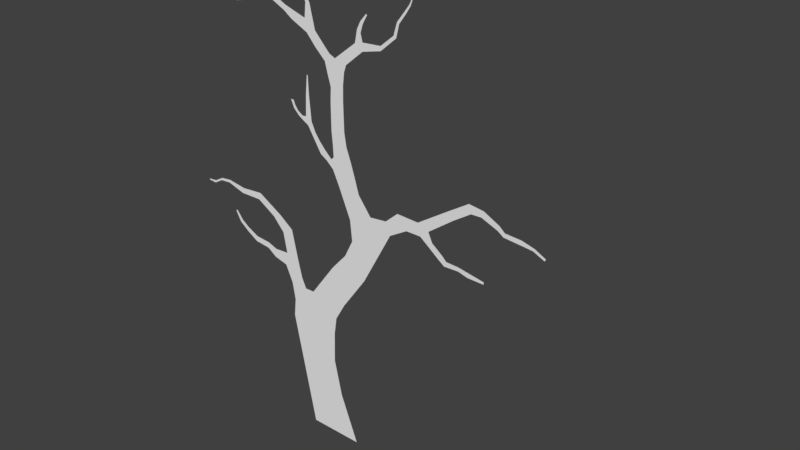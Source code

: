 # Source: tree_A.blend  (saved by Blender 2.79.0; exported with 4.5.12 LTS)
import bpy
from mathutils import Matrix  # noqa: F401  (used for matrix-valued properties, if any)

bpy.ops.wm.read_factory_settings(use_empty=True)
scene = bpy.context.scene
scene.name = 'Scene'

# ---- collections
col_collection_1 = bpy.data.collections.new('Collection 1'); scene.collection.children.link(col_collection_1)

# ---- materials (node trees are filled in below, after node groups)
mat_material_005 = bpy.data.materials.new('Material.005')
mat_material_005.alpha_threshold = 0.0
mat_material_005.use_transparent_shadow = False
mat_material_005.roughness = 0.5

# ---- material node trees

# ---- world
world_world = bpy.data.worlds.new('World'); scene.world = world_world
world_world.color = (0.05088, 0.05088, 0.05088)
world_world.use_sun_shadow = False
world_world.sun_shadow_jitter_overblur = 0.0
world_world.cycles.sampling_method = 'MANUAL'

# ---- meshes
me_plane_002 = bpy.data.meshes.new('Plane.002')
me_plane_002.from_pydata([(-0.6784, -9.537e-07, 0.0), (0.6784, -9.537e-07, 0.0), (0.2045, 9.052, 0.0), (0.8329, 9.01, 0.0), (0.1872, 2.592, 0.0), (1.515, 2.592, 0.0), (0.2363, 6.248, 0.0), (-0.3436, 6.248, 0.0), (-0.6391, 4.253, 0.0), (0.3391, 4.253, 0.0), (-0.1241, 5.582, 0.0), (-1.308, 5.582, 0.0), (0.7303, 8.738, 0.0), (0.2532, 8.879, 0.0), (0.1698, 7.558, 0.0), (0.5518, 7.499, 0.0), (-0.06369, 6.925, 0.0), (0.453, 6.906, 0.0), (-0.2292, 6.532, 0.0), (0.3932, 6.514, 0.0), (-1.062, 5.092, 0.0), (-0.2191, 5.092, 0.0), (-0.8504, 4.673, 0.0), (-0.0286, 4.673, 0.0), (-0.06652, 3.422, 0.0), (0.9269, 3.422, 0.0), (0.156, 3.007, 0.0), (1.508, 3.007, 0.0), (0.1454, 1.893, 0.0), (1.289, 1.893, 0.0), (-0.1318, 1.061, 0.0), (1.021, 1.061, 0.0), (1.469, 4.087, 0.0), (1.858, 3.809, 0.0), (1.625, 3.414, 0.0), (1.312, 3.65, 0.0), (1.172, 3.419, 0.0), (1.566, 3.21, 0.0), (2.097, 5.016, 0.0), (1.831, 4.123, 0.0), (1.697, 4.764, 0.0), (1.979, 4.609, 0.0), (2.311, 4.917, 0.0), (2.792, 5.367, 0.0), (2.834, 5.194, 0.0), (3.375, 5.323, 0.0), (3.408, 5.188, 0.0), (3.881, 5.391, 0.0), (3.899, 5.317, 0.0), (4.165, 5.36, 0.0), (4.18, 5.299, 0.0), (4.399, 5.231, 0.0), (4.414, 5.17, 0.0), (4.624, 5.216, 0.0), (4.632, 5.185, 0.0), (2.223, 3.891, 0.0), (2.205, 4.1, 0.0), (2.478, 4.043, 0.0), (2.466, 4.184, 0.0), (2.892, 4.083, 0.0), (2.88, 4.218, 0.0), (3.223, 4.259, 0.0), (3.213, 4.367, 0.0), (3.473, 4.421, 0.0), (3.406, 4.485, 0.0), (3.642, 4.658, 0.0), (3.606, 4.692, 0.0), (-0.7196, 5.83, 0.0), (-1.755, 5.838, 0.0), (-1.474, 6.149, 0.0), (-1.164, 5.877, 0.0), (-1.508, 5.697, 0.0), (-2.137, 5.838, 0.0), (-2.048, 6.128, 0.0), (-2.344, 6.012, 0.0), (-2.721, 6.562, 0.0), (-2.971, 6.464, 0.0), (-3.319, 6.939, 0.0), (-3.392, 6.737, 0.0), (-3.699, 6.895, 0.0), (-3.655, 6.745, 0.0), (-4.109, 6.705, 0.0), (-4.079, 6.591, 0.0), (-4.253, 6.594, 0.0), (-4.228, 6.497, 0.0), (-4.662, 6.572, 0.0), (-4.689, 6.461, 0.0), (-4.977, 6.498, 0.0), (-4.945, 6.439, 0.0), (-5.259, 6.368, 0.0), (-5.233, 6.32, 0.0), (-2.379, 5.677, 0.0), (-2.468, 5.793, 0.0), (-2.665, 5.482, 0.0), (-2.761, 5.595, 0.0), (-2.828, 5.378, 0.0), (-2.876, 5.497, 1.589e-10), (-3.207, 5.392, 0.0), (-3.192, 5.486, 0.0), (-3.441, 5.334, 0.0), (-3.426, 5.449, 0.0), (-3.869, 5.327, 0.0), (-3.862, 5.383, 0.0), (0.4944, 7.199, 0.0), (0.08803, 7.244, 0.0), (0.5192, 6.842, 0.0), (0.4593, 6.622, 0.0), (0.7053, 6.991, 0.0), (0.6455, 6.771, 0.0), (0.8915, 7.165, 0.0), (0.8488, 6.882, 0.0), (1.168, 7.552, 0.0), (1.273, 7.445, 0.0), (1.055, 7.156, 0.0), (1.039, 7.335, 0.0), (1.348, 7.636, 0.0), (1.276, 8.125, 0.0), (1.372, 8.143, 0.0), (1.336, 8.582, 0.0), (1.366, 8.588, 0.0), (1.417, 7.516, 0.0), (1.456, 7.626, 0.0), (1.574, 7.604, 0.0), (1.595, 7.704, 0.0), (1.731, 7.739, 0.0), (1.703, 7.824, 0.0), (1.836, 7.928, 0.0), (1.752, 7.925, 0.0), (0.6124, 8.141, 0.0), (0.2431, 8.225, 0.0), (0.6249, 8.476, 0.0), (0.2664, 8.588, 0.0), (0.5363, 9.13, 0.0), (-0.2435, 9.433, 0.0), (-0.021, 9.574, 0.0), (1.406, 9.525, 0.0), (1.158, 9.617, 0.0), (1.126, 9.253, 0.0), (0.852, 9.331, 0.0), (0.698, 9.197, 0.0), (0.9566, 9.113, 0.0), (-0.231, 9.627, 0.0), (-0.05979, 9.878, 0.0), (-0.164, 9.818, 0.0), (-0.1415, 10.06, 0.0), (-0.2163, 10.02, 0.0), (-0.2903, 10.24, 0.0), (-0.3215, 10.22, 0.0), (-0.7416, 9.547, 0.0), (-0.7346, 9.655, 0.0), (-1.14, 9.893, 0.0), (-1.066, 9.933, 0.0), (-1.196, 10.2, 0.0), (-1.137, 10.23, 0.0), (-1.521, 10.8, 0.0), (-1.504, 10.81, 0.0), (-1.314, 10.47, 0.0), (-1.363, 10.44, 0.0), (-1.428, 10.63, 0.0), (-1.465, 10.61, 0.0), (1.481, 9.829, 0.0), (1.353, 10.18, 0.0), (1.477, 10.18, 0.0), (1.51, 10.43, 0.0), (1.634, 10.43, 0.0), (1.741, 10.66, 0.0), (1.817, 10.66, 0.0), (1.867, 10.83, 0.0), (1.919, 10.83, 0.0), (1.963, 11.1, 0.0), (1.993, 11.1, 0.0), (1.893, 9.737, 0.0), (1.828, 9.931, 0.0), (2.122, 9.88, 0.0), (2.087, 10.01, 0.0), (2.283, 9.952, 0.0), (2.247, 10.08, 0.0), (2.528, 10.06, 0.0), (2.539, 10.2, 0.0), (2.901, 10.12, 0.0), (2.899, 10.21, 0.0), (3.142, 10.1, 0.0), (3.141, 10.19, 0.0), (3.396, 9.897, 0.0), (3.394, 9.986, 0.0), (3.679, 9.832, 0.0), (3.678, 9.89, 0.0), (3.886, 9.929, 0.0), (3.886, 9.98, 0.0), (4.06, 10.08, 0.0), (4.059, 10.12, 0.0)], [], [(13, 12, 3, 132, 2), (28, 29, 5, 4), (11, 10, 6, 7, 67), (24, 25, 9, 8), (20, 21, 10, 11), (131, 130, 12, 13), (104, 103, 15, 14), (18, 19, 17, 16), (7, 6, 19, 18), (22, 23, 21, 20), (8, 9, 23, 22), (4, 5, 27, 26), (30, 31, 29, 28), (0, 1, 31, 30), (32, 39, 41, 40), (35, 34, 33, 39, 32), (36, 37, 34, 35), (43, 44, 46, 45), (38, 42, 44, 43), (40, 41, 42, 38), (26, 27, 25, 24), (25, 27, 37, 36), (45, 46, 48, 47), (47, 48, 50, 49), (49, 50, 52, 51), (51, 52, 54, 53), (39, 33, 55, 56), (56, 55, 57, 58), (58, 57, 59, 60), (60, 59, 61, 62), (62, 61, 63, 64), (64, 63, 65, 66), (71, 70, 69, 68), (11, 67, 70, 71), (68, 69, 73, 74, 72), (74, 73, 75, 76), (76, 75, 77, 78), (78, 77, 79, 80), (80, 79, 81, 82), (82, 81, 83, 84), (84, 83, 85, 86), (86, 85, 87, 88), (88, 87, 89, 90), (72, 74, 92, 91), (91, 92, 94, 93), (93, 94, 96, 95), (96, 98, 97, 95), (97, 98, 100, 99), (16, 17, 103, 104), (17, 19, 106, 105), (105, 106, 108, 107), (107, 108, 110, 109), (114, 113, 112, 115, 111), (109, 110, 113, 114), (111, 115, 117, 116), (116, 117, 119, 118), (115, 112, 120, 121), (121, 120, 122, 123), (123, 122, 124, 125), (125, 124, 126, 127), (14, 15, 128, 129), (129, 128, 130, 131), (2, 132, 134, 141, 133), (138, 137, 135, 160, 136), (139, 140, 137, 138), (132, 3, 140, 139), (141, 134, 142, 143), (143, 142, 144, 145), (145, 144, 146, 147), (133, 141, 149, 148), (148, 149, 151, 150), (150, 151, 153, 152), (159, 158, 155, 154), (152, 153, 156, 157), (157, 156, 158, 159), (136, 160, 162, 161), (161, 162, 164, 163), (163, 164, 166, 165), (165, 166, 168, 167), (167, 168, 170, 169), (160, 135, 171, 172), (172, 171, 173, 174), (174, 173, 175, 176), (176, 175, 177, 178), (178, 177, 179, 180), (180, 179, 181, 182), (182, 181, 183, 184), (184, 183, 185, 186), (186, 185, 187, 188), (188, 187, 189, 190), (99, 100, 102, 101)])
_uv = me_plane_002.uv_layers.new(name='UVMap')
_uv.uv.foreach_set('vector', [0.6996, 0.3151, 0.6469, 0.2966, 0.6581, 0.2712, 0.6932, 0.2804, 0.7168, 0.3057, 0.1883, 0.8166, 0.08712, 0.7483, 0.1192, 0.6853, 0.2367, 0.7646, 0.5919, 0.642, 0.4872, 0.5713, 0.5049, 0.5025, 0.5562, 0.5372, 0.5583, 0.5893, 0.321, 0.7209, 0.2331, 0.6616, 0.3471, 0.6378, 0.4336, 0.6963, 0.5336, 0.662, 0.459, 0.6117, 0.4872, 0.5713, 0.5919, 0.642, 0.6767, 0.3349, 0.6366, 0.3215, 0.6469, 0.2966, 0.6996, 0.3151, 0.5923, 0.4408, 0.553, 0.4197, 0.5703, 0.3951, 0.6084, 0.4137, 0.5673, 0.5102, 0.5109, 0.4743, 0.5348, 0.443, 0.5819, 0.4725, 0.5562, 0.5372, 0.5049, 0.5025, 0.5109, 0.4743, 0.5673, 0.5102, 0.4836, 0.6791, 0.4109, 0.63, 0.459, 0.6117, 0.5336, 0.662, 0.4336, 0.6963, 0.3471, 0.6378, 0.4109, 0.63, 0.4836, 0.6791, 0.2367, 0.7646, 0.1192, 0.6853, 0.1508, 0.6563, 0.2704, 0.7371, 0.1508, 0.8922, 0.04881, 0.8233, 0.08712, 0.7483, 0.1883, 0.8166, 0.12, 1.0, 0.0, 0.919, 0.04881, 0.8233, 0.1508, 0.8922, 0.2348, 0.5821, 0.2054, 0.5579, 0.2286, 0.5146, 0.2651, 0.5205, 0.2161, 0.6225, 0.1708, 0.6205, 0.1796, 0.5785, 0.2054, 0.5579, 0.2348, 0.5821, 0.2112, 0.6471, 0.1608, 0.6384, 0.1708, 0.6205, 0.2161, 0.6225, 0.2131, 0.4124, 0.1965, 0.4221, 0.1453, 0.3882, 0.1583, 0.3807, 0.2485, 0.4788, 0.2221, 0.473, 0.1965, 0.4221, 0.2131, 0.4124, 0.2651, 0.5205, 0.2286, 0.5146, 0.2221, 0.473, 0.2485, 0.4788, 0.2704, 0.7371, 0.1508, 0.6563, 0.2331, 0.6616, 0.321, 0.7209, 0.2331, 0.6616, 0.1508, 0.6563, 0.1608, 0.6384, 0.2112, 0.6471, 0.1583, 0.3807, 0.1453, 0.3882, 0.1115, 0.3498, 0.1186, 0.3456, 0.1186, 0.3456, 0.1115, 0.3498, 0.08529, 0.3343, 0.09115, 0.3308, 0.09115, 0.3308, 0.08529, 0.3343, 0.05498, 0.3295, 0.06084, 0.326, 0.06084, 0.326, 0.05498, 0.3295, 0.03684, 0.3154, 0.03979, 0.3137, 0.2054, 0.5579, 0.1796, 0.5785, 0.1535, 0.5509, 0.1706, 0.5372, 0.1706, 0.5372, 0.1535, 0.5509, 0.1422, 0.5249, 0.1538, 0.5156, 0.1538, 0.5156, 0.1422, 0.5249, 0.1086, 0.4974, 0.1197, 0.4885, 0.1197, 0.4885, 0.1086, 0.4974, 0.09244, 0.4652, 0.1013, 0.4581, 0.1013, 0.4581, 0.09244, 0.4652, 0.0824, 0.4387, 0.09311, 0.4382, 0.09311, 0.4382, 0.0824, 0.4387, 0.08509, 0.4118, 0.09079, 0.4116, 0.6181, 0.6458, 0.6011, 0.6125, 0.6489, 0.6117, 0.6504, 0.6506, 0.5919, 0.642, 0.5583, 0.5893, 0.6011, 0.6125, 0.6181, 0.6458, 0.6504, 0.6506, 0.6489, 0.6117, 0.6981, 0.6475, 0.7156, 0.6734, 0.6843, 0.6734, 0.7156, 0.6734, 0.6981, 0.6475, 0.7899, 0.6569, 0.8047, 0.6788, 0.8047, 0.6788, 0.7899, 0.6569, 0.8709, 0.666, 0.8623, 0.6846, 0.8623, 0.6846, 0.8709, 0.666, 0.9013, 0.6918, 0.8862, 0.6998, 0.8862, 0.6998, 0.9013, 0.6918, 0.9233, 0.7297, 0.9122, 0.736, 0.9122, 0.736, 0.9233, 0.7297, 0.9278, 0.7462, 0.9184, 0.7515, 0.9184, 0.7515, 0.9278, 0.7462, 0.9624, 0.7722, 0.9564, 0.7816, 0.9564, 0.7816, 0.9624, 0.7722, 0.9847, 0.7962, 0.9774, 0.7985, 0.9774, 0.7985, 0.9847, 0.7962, 1.0, 0.8223, 0.9941, 0.8241, 0.6843, 0.6734, 0.7156, 0.6734, 0.7102, 0.6964, 0.6937, 0.6993, 0.6937, 0.6993, 0.7102, 0.6964, 0.7214, 0.7278, 0.7044, 0.7301, 0.7044, 0.7301, 0.7214, 0.7278, 0.7242, 0.7417, 0.7111, 0.7473, 0.7242, 0.7417, 0.7514, 0.7614, 0.7457, 0.7689, 0.7111, 0.7473, 0.7457, 0.7689, 0.7514, 0.7614, 0.7694, 0.778, 0.762, 0.787, 0.5819, 0.4725, 0.5348, 0.443, 0.553, 0.4197, 0.5923, 0.4408, 0.5348, 0.443, 0.5109, 0.4743, 0.5131, 0.4627, 0.5242, 0.4436, 0.5242, 0.4436, 0.5131, 0.4627, 0.5077, 0.441, 0.5188, 0.4219, 0.5188, 0.4219, 0.5077, 0.441, 0.498, 0.4211, 0.5153, 0.3984, 0.5149, 0.3776, 0.5002, 0.3893, 0.5025, 0.3558, 0.5101, 0.3378, 0.5197, 0.3545, 0.5153, 0.3984, 0.498, 0.4211, 0.5002, 0.3893, 0.5149, 0.3776, 0.5197, 0.3545, 0.5101, 0.3378, 0.5457, 0.3004, 0.5529, 0.3074, 0.5529, 0.3074, 0.5457, 0.3004, 0.5794, 0.2692, 0.5817, 0.2715, 0.5101, 0.3378, 0.5025, 0.3558, 0.495, 0.3422, 0.4998, 0.3321, 0.4998, 0.3321, 0.495, 0.3422, 0.4877, 0.3266, 0.4933, 0.3182, 0.4933, 0.3182, 0.4877, 0.3266, 0.4839, 0.3076, 0.4927, 0.3032, 0.4927, 0.3032, 0.4839, 0.3076, 0.4886, 0.288, 0.4959, 0.2932, 0.6084, 0.4137, 0.5703, 0.3951, 0.6128, 0.3459, 0.6517, 0.362, 0.6517, 0.362, 0.6128, 0.3459, 0.6366, 0.3215, 0.6767, 0.3349, 0.7168, 0.3057, 0.6932, 0.2804, 0.7757, 0.2822, 0.7982, 0.291, 0.7848, 0.3055, 0.6803, 0.2473, 0.6503, 0.2365, 0.6457, 0.2004, 0.6617, 0.1744, 0.6745, 0.2087, 0.6839, 0.266, 0.6548, 0.2565, 0.6503, 0.2365, 0.6803, 0.2473, 0.6932, 0.2804, 0.6581, 0.2712, 0.6548, 0.2565, 0.6839, 0.266, 0.7982, 0.291, 0.7757, 0.2822, 0.8017, 0.263, 0.8064, 0.2735, 0.8064, 0.2735, 0.8017, 0.263, 0.8228, 0.2547, 0.8262, 0.2623, 0.8262, 0.2623, 0.8228, 0.2547, 0.8492, 0.251, 0.8506, 0.2542, 0.7848, 0.3055, 0.7982, 0.291, 0.8448, 0.3191, 0.8374, 0.3272, 0.8374, 0.3272, 0.8448, 0.3191, 0.8949, 0.3192, 0.8984, 0.3265, 0.8984, 0.3265, 0.8949, 0.3192, 0.9232, 0.3024, 0.926, 0.3083, 0.9809, 0.2947, 0.9791, 0.2911, 0.9992, 0.283, 1.0, 0.2846, 0.926, 0.3083, 0.9232, 0.3024, 0.9565, 0.2962, 0.9589, 0.301, 0.9589, 0.301, 0.9565, 0.2962, 0.9791, 0.2911, 0.9809, 0.2947, 0.6745, 0.2087, 0.6617, 0.1744, 0.6886, 0.1495, 0.6995, 0.1569, 0.6995, 0.1569, 0.6886, 0.1495, 0.6928, 0.123, 0.7037, 0.1305, 0.7037, 0.1305, 0.6928, 0.123, 0.6942, 0.09527, 0.7009, 0.09984, 0.7009, 0.09984, 0.6942, 0.09527, 0.6974, 0.07746, 0.702, 0.0806, 0.702, 0.0806, 0.6974, 0.07746, 0.7111, 0.05386, 0.7138, 0.05569, 0.6617, 0.1744, 0.6457, 0.2004, 0.6184, 0.1564, 0.6386, 0.1465, 0.6386, 0.1465, 0.6184, 0.1564, 0.6089, 0.1325, 0.6215, 0.1257, 0.6215, 0.1257, 0.6089, 0.1325, 0.6001, 0.1178, 0.6126, 0.111, 0.6126, 0.111, 0.6001, 0.1178, 0.5866, 0.09534, 0.5956, 0.08511, 0.5956, 0.08511, 0.5866, 0.09534, 0.5577, 0.06919, 0.5644, 0.06302, 0.5644, 0.06302, 0.5577, 0.06919, 0.5351, 0.05598, 0.5418, 0.04981, 0.5418, 0.04981, 0.5351, 0.05598, 0.4975, 0.05521, 0.5042, 0.04904, 0.5042, 0.04904, 0.4975, 0.05521, 0.4675, 0.04294, 0.472, 0.03884, 0.472, 0.03884, 0.4675, 0.04294, 0.4564, 0.02368, 0.4603, 0.02012, 0.4603, 0.02012, 0.4564, 0.02368, 0.4523, 0.002674, 0.4552, 0.0, 0.762, 0.787, 0.7694, 0.778, 0.8029, 0.8087, 0.7994, 0.813])
me_plane_002.materials.append(mat_material_005)
me_plane_002.use_remesh_preserve_volume = False
me_plane_002.use_remesh_preserve_attributes = False
me_plane_002.use_mirror_vertex_groups = False
me_plane_002.update()
arm_armature_002 = bpy.data.armatures.new('Armature.002')  # bones are not reproduced

# ---- objects
ob_armature_001 = bpy.data.objects.new('Armature.001', arm_armature_002)
ob_plane_001 = bpy.data.objects.new('Plane.001', me_plane_002)

# ---- transforms, parenting, visibility, modifiers, constraints
ob_armature_001.location = (0.1137, 0.2259, -0.07123)
ob_armature_001.rotation_euler = (0.1004, 0.005261, 3.125)
ob_armature_001.show_in_front = True
ob_armature_001.lineart.crease_threshold = 0.0
ob_plane_001.parent = ob_armature_001
ob_plane_001.matrix_parent_inverse = Matrix(((1.0, 0.0, 0.0, -0.03653), (0.0, 1.0, 0.0, -0.2259), (0.0, 0.0, 1.0, -8.106e-06), (0.0, 0.0, 0.0, 1.0)))
ob_plane_001.location = (0.002743, 0.3285, 1.179e-15)
ob_plane_001.rotation_euler = (1.571, 0.0, 0.0)
ob_plane_001.scale = (0.5868, 0.5868, 0.5868)
ob_plane_001.lineart.crease_threshold = 0.0
_vg = ob_plane_001.vertex_groups.new(name='Bone')
for _i, _w in zip([0, 1, 4, 5, 26, 27, 28, 29, 30, 31], [0.895, 0.8867, 0.0849, 0.07442, 0.02486, 0.007052, 0.2344, 0.2218, 0.7973, 0.7572]): _vg.add([_i], _w, 'REPLACE')
_vg = ob_plane_001.vertex_groups.new(name='Bone.001')
for _i, _w in zip([0, 1, 4, 5, 24, 25, 26, 27, 28, 29, 30, 31, 36, 37], [0.08597, 0.08163, 0.5008, 0.1941, 0.04239, 0.02992, 0.2205, 0.0762, 0.6294, 0.5145, 0.1661, 0.1673, 0.01752, 0.03618]): _vg.add([_i], _w, 'REPLACE')
_vg = ob_plane_001.vertex_groups.new(name='Bone.002')
for _i, _w in zip([4, 5, 25, 26, 27, 28, 29, 31, 33, 34, 35, 36, 37], [0.05604, 0.5402, 0.08444, 0.002282, 0.5702, 0.007655, 0.1819, 0.04704, 0.04805, 0.1154, 0.06141, 0.1148, 0.3088]): _vg.add([_i], _w, 'REPLACE')
_vg = ob_plane_001.vertex_groups.new(name='Bone.003')
for _i, _w in zip([5, 25, 26, 27, 29, 32, 33, 34, 35, 36, 37, 39, 55, 56], [0.08919, 0.1449, 0.00215, 0.1742, 0.01117, 0.1368, 0.2372, 0.5457, 0.4999, 0.3105, 0.4301, 0.065, 0.05492, 0.02514]): _vg.add([_i], _w, 'REPLACE')
_vg = ob_plane_001.vertex_groups.new(name='Bone.004')
for _i, _w in zip([32, 33, 34, 35, 37, 39, 55, 56, 57, 58], [0.03196, 0.2533, 0.1025, 0.02476, 0.02671, 0.09291, 0.303, 0.154, 0.07412, 0.06396]): _vg.add([_i], _w, 'REPLACE')
_vg = ob_plane_001.vertex_groups.new(name='Bone.005')
for _i, _w in zip([32, 33, 34, 39, 55, 56, 57, 58, 59, 60, 61, 62], [0.0125, 0.08938, 0.01432, 0.07969, 0.4552, 0.5383, 0.6472, 0.6462, 0.1602, 0.1591, 0.02673, 0.007756]): _vg.add([_i], _w, 'REPLACE')
_vg = ob_plane_001.vertex_groups.new(name='Bone.006')
for _i, _w in zip([57, 58, 59, 60, 61, 62], [0.05006, 0.05007, 0.2392, 0.1648, 0.02608, 0.007142]): _vg.add([_i], _w, 'REPLACE')
_vg = ob_plane_001.vertex_groups.new(name='Bone.007')
for _i, _w in zip([56, 57, 58, 59, 60, 61, 62, 63, 64, 65, 66], [0.02186, 0.1366, 0.1518, 0.5439, 0.6101, 0.7141, 0.6612, 0.2931, 0.3284, 0.2052, 0.2058]): _vg.add([_i], _w, 'REPLACE')
_vg = ob_plane_001.vertex_groups.new(name='Bone.008')
for _i, _w in zip([60, 61, 62, 63, 64, 65, 66], [0.007452, 0.2005, 0.2746, 0.6801, 0.6409, 0.7758, 0.7751]): _vg.add([_i], _w, 'REPLACE')
_vg = ob_plane_001.vertex_groups.new(name='Bone.009')
for _i, _w in zip([32, 33, 34, 35, 36, 37, 38, 39, 40, 41, 42, 55, 56, 57, 58], [0.6423, 0.2538, 0.08769, 0.189, 0.04819, 0.03237, 0.04895, 0.5725, 0.1144, 0.1358, 0.03152, 0.1043, 0.1613, 0.05091, 0.04748]): _vg.add([_i], _w, 'REPLACE')
_vg = ob_plane_001.vertex_groups.new(name='Bone.010')
for _i, _w in zip([32, 33, 38, 39, 40, 41, 42, 43, 44, 56], [0.07378, 0.05644, 0.6128, 0.132, 0.7479, 0.6762, 0.3851, 0.04403, 0.07139, 0.02402]): _vg.add([_i], _w, 'REPLACE')
_vg = ob_plane_001.vertex_groups.new(name='Bone.011')
for _i, _w in zip([38, 40, 41, 42, 43, 44, 45, 46], [0.235, 0.06536, 0.08658, 0.3792, 0.3062, 0.2277, 0.07846, 0.06576]): _vg.add([_i], _w, 'REPLACE')
_vg = ob_plane_001.vertex_groups.new(name='Bone.012')
for _i, _w in zip([38, 41, 42, 43, 44, 45, 46, 47, 48], [0.06506, 0.01023, 0.1432, 0.5234, 0.5607, 0.1618, 0.1504, 0.03504, 0.03148]): _vg.add([_i], _w, 'REPLACE')
_vg = ob_plane_001.vertex_groups.new(name='Bone.013')
for _i, _w in zip([42, 43, 44, 45, 46, 47, 48, 49, 50, 51, 52, 53, 54], [0.004819, 0.0969, 0.1074, 0.6214, 0.6407, 0.1718, 0.1661, 0.08362, 0.08057, 0.06503, 0.06281, 0.05486, 0.05456]): _vg.add([_i], _w, 'REPLACE')
_vg = ob_plane_001.vertex_groups.new(name='Bone.014')
for _i, _w in zip([45, 46, 47, 48, 49, 50, 51, 52, 53, 54], [0.08625, 0.08941, 0.5617, 0.5617, 0.3893, 0.3683, 0.2988, 0.2874, 0.2514, 0.25]): _vg.add([_i], _w, 'REPLACE')
_vg = ob_plane_001.vertex_groups.new(name='Bone.015')
for _i, _w in zip([47, 48, 49, 50, 51, 52, 53, 54], [0.1093, 0.1134, 0.274, 0.2787, 0.2217, 0.2167, 0.1885, 0.1876]): _vg.add([_i], _w, 'REPLACE')
_vg = ob_plane_001.vertex_groups.new(name='Bone.016')
for _i, _w in zip([47, 48, 49, 50, 51, 52, 53, 54], [0.08919, 0.09373, 0.2202, 0.2408, 0.389, 0.4084, 0.4838, 0.4865]): _vg.add([_i], _w, 'REPLACE')
_vg = ob_plane_001.vertex_groups.new(name='Bone.017')
for _i, _w in zip([4, 5, 8, 9, 23, 24, 25, 26, 27, 28, 29, 32, 33, 34, 35, 36, 37], [0.2583, 0.06784, 0.02722, 0.1123, 0.01594, 0.4551, 0.5931, 0.5288, 0.09519, 0.07576, 0.02158, 0.0168, 0.0088, 0.06349, 0.1303, 0.3909, 0.08847]): _vg.add([_i], _w, 'REPLACE')
_vg = ob_plane_001.vertex_groups.new(name='Bone.018')
for _i, _w in zip([4, 8, 9, 20, 21, 22, 23, 24, 25, 26, 36], [0.06626, 0.404, 0.6387, 0.04352, 0.06056, 0.1441, 0.2121, 0.4201, 0.07254, 0.1368, 0.04566]): _vg.add([_i], _w, 'REPLACE')
_vg = ob_plane_001.vertex_groups.new(name='Bone.019')
for _i, _w in zip([7, 8, 9, 10, 11, 20, 21, 22, 23, 24, 67, 70], [0.001013, 0.4894, 0.1863, 0.1899, 0.05865, 0.2232, 0.6419, 0.5721, 0.6565, 0.03654, 0.061, 0.01323]): _vg.add([_i], _w, 'REPLACE')
_vg = ob_plane_001.vertex_groups.new(name='Bone.020')
for _i, _w in zip([8, 11, 20, 21, 22, 67, 70, 71], [0.002095, 0.1055, 0.3772, 0.02996, 0.1257, 0.005741, 0.02449, 0.02975]): _vg.add([_i], _w, 'REPLACE')
_vg = ob_plane_001.vertex_groups.new(name='Bone.021')
for _i, _w in zip([7, 11, 20, 21, 22, 67, 68, 69, 70, 71, 72, 73, 74, 91, 92], [0.01611, 0.6497, 0.2369, 0.002669, 0.07908, 0.2184, 0.2469, 0.391, 0.6197, 0.5976, 0.1093, 0.2053, 0.07242, 0.03154, 0.02747]): _vg.add([_i], _w, 'REPLACE')
_vg = ob_plane_001.vertex_groups.new(name='Bone.022')
for _i, _w in zip([11, 68, 69, 70, 71, 72, 73, 74, 91, 92], [0.03416, 0.363, 0.3355, 0.06993, 0.1475, 0.1532, 0.186, 0.08155, 0.05324, 0.04599]): _vg.add([_i], _w, 'REPLACE')
_vg = ob_plane_001.vertex_groups.new(name='Bone.023')
for _i, _w in zip([68, 69, 71, 72, 73, 74, 91, 92, 93, 94], [0.1632, 0.05403, 0.05692, 0.3688, 0.08697, 0.1256, 0.1144, 0.09325, 0.03183, 0.02127]): _vg.add([_i], _w, 'REPLACE')
_vg = ob_plane_001.vertex_groups.new(name='Bone.024')
for _i, _w in zip([68, 72, 73, 74, 91, 92, 93, 94, 95, 96, 97, 98, 99, 100], [0.03459, 0.0914, 0.05662, 0.09392, 0.5295, 0.5118, 0.5723, 0.5477, 0.3355, 0.3132, 0.09379, 0.114, 0.01709, 0.0268]): _vg.add([_i], _w, 'REPLACE')
_vg = ob_plane_001.vertex_groups.new(name='Bone.025')
for _i, _w in zip([91, 92, 93, 94, 95, 96, 97, 98, 99, 100, 101, 102], [0.07105, 0.06938, 0.2492, 0.2781, 0.5313, 0.5414, 0.6212, 0.6279, 0.215, 0.2452, 0.0713, 0.07217]): _vg.add([_i], _w, 'REPLACE')
_vg = ob_plane_001.vertex_groups.new(name='Bone.026')
for _i, _w in zip([94, 95, 96, 97, 98, 99, 100, 101, 102], [0.00315, 0.0275, 0.05487, 0.2281, 0.1999, 0.6376, 0.6229, 0.2129, 0.2155]): _vg.add([_i], _w, 'REPLACE')
_vg = ob_plane_001.vertex_groups.new(name='Bone.027')
for _i, _w in zip([97, 98, 99, 100, 101, 102], [0.01435, 0.00616, 0.1049, 0.08337, 0.7018, 0.6981]): _vg.add([_i], _w, 'REPLACE')
_vg = ob_plane_001.vertex_groups.new(name='Bone.028')
for _i, _w in zip([68, 69, 70, 71, 72, 73, 74, 75, 91, 92, 93, 94, 95, 96], [0.1327, 0.1608, 0.01303, 0.05763, 0.2295, 0.4335, 0.5569, 0.06174, 0.1646, 0.209, 0.06956, 0.06898, 0.03292, 0.02798]): _vg.add([_i], _w, 'REPLACE')
_vg = ob_plane_001.vertex_groups.new(name='Bone.029')
for _i, _w in zip([74, 75, 76, 77, 78, 79, 80], [0.04623, 0.8629, 0.8193, 0.1085, 0.1695, 0.05634, 0.06867]): _vg.add([_i], _w, 'REPLACE')
_vg = ob_plane_001.vertex_groups.new(name='Bone.030')
for _i, _w in zip([75, 76, 77, 78, 79, 80, 81, 82, 83, 84, 85], [0.04111, 0.1697, 0.865, 0.7892, 0.8022, 0.7927, 0.2096, 0.1908, 0.0907, 0.08952, 0.001851]): _vg.add([_i], _w, 'REPLACE')
_vg = ob_plane_001.vertex_groups.new(name='Bone.031')
for _i, _w in zip([78, 79, 80, 81, 82, 83, 84, 85, 86], [0.011, 0.09551, 0.09313, 0.5225, 0.5091, 0.2367, 0.2344, 0.06765, 0.05149]): _vg.add([_i], _w, 'REPLACE')
_vg = ob_plane_001.vertex_groups.new(name='Bone.032')
for _i, _w in zip([79, 80, 81, 82, 83, 84, 85, 86, 87, 88, 89, 90], [0.04012, 0.03951, 0.2364, 0.2678, 0.6226, 0.6336, 0.7354, 0.6955, 0.3139, 0.3465, 0.2227, 0.2246]): _vg.add([_i], _w, 'REPLACE')
_vg = ob_plane_001.vertex_groups.new(name='Bone.033')
for _i, _w in zip([83, 84, 85, 86, 87, 88, 89, 90], [0.03592, 0.02106, 0.169, 0.2318, 0.6549, 0.6187, 0.7551, 0.753]): _vg.add([_i], _w, 'REPLACE')
_vg = ob_plane_001.vertex_groups.new(name='Bone.034')
for _i, _w in zip([6, 7, 10, 11, 16, 18, 19, 20, 21, 22, 23, 67, 70, 71, 104, 106], [0.1978, 0.632, 0.6783, 0.08547, 0.1126, 0.2971, 0.08029, 0.07375, 0.1954, 0.0436, 0.05319, 0.589, 0.1659, 0.04683, 0.03227, 0.064]): _vg.add([_i], _w, 'REPLACE')
_vg = ob_plane_001.vertex_groups.new(name='Bone.035')
for _i, _w in zip([6, 7, 10, 16, 17, 18, 19, 67, 103, 104, 105, 106, 108], [0.4104, 0.1807, 0.03191, 0.1462, 0.05208, 0.3718, 0.2204, 0.0216, 0.001694, 0.05567, 0.06106, 0.1739, 0.05069]): _vg.add([_i], _w, 'REPLACE')
_vg = ob_plane_001.vertex_groups.new(name='Bone.036')
for _i, _w in zip([6, 7, 14, 15, 16, 17, 18, 19, 103, 104, 105, 106, 107, 108, 109, 110], [0.2623, 0.03778, 0.0418, 0.07275, 0.151, 0.5034, 0.1073, 0.5198, 0.2072, 0.1013, 0.404, 0.5149, 0.1324, 0.2747, 0.049, 0.1215]): _vg.add([_i], _w, 'REPLACE')
_vg = ob_plane_001.vertex_groups.new(name='Bone.037')
for _i, _w in zip([6, 16, 17, 19, 103, 105, 106, 107, 108, 109, 110, 111, 112, 113, 114, 115, 120], [0.01269, 0.01458, 0.1215, 0.0619, 0.04978, 0.2673, 0.09754, 0.5347, 0.4411, 0.212, 0.5682, 0.0183, 0.05137, 0.07839, 0.05639, 0.002769, 0.01207]): _vg.add([_i], _w, 'REPLACE')
_vg = ob_plane_001.vertex_groups.new(name='Bone.038')
for _i, _w in zip([105, 107, 108, 109, 110, 111, 112, 113, 114, 115, 116, 117, 118, 119, 120, 121, 122, 123], [0.004384, 0.1527, 0.05749, 0.4411, 0.1472, 0.2098, 0.29, 0.4337, 0.3526, 0.1582, 0.07416, 0.06838, 0.0508, 0.05044, 0.1795, 0.127, 0.07296, 0.03988]): _vg.add([_i], _w, 'REPLACE')
_vg = ob_plane_001.vertex_groups.new(name='Bone.039')
for _i, _w in zip([107, 109, 110, 111, 112, 113, 114, 115, 116, 117, 118, 119, 120, 121, 122, 123], [0.03248, 0.1254, 0.02378, 0.4231, 0.2759, 0.2147, 0.3037, 0.3565, 0.7222, 0.7238, 0.7993, 0.8003, 0.2656, 0.2346, 0.1425, 0.08797]): _vg.add([_i], _w, 'REPLACE')
_vg = ob_plane_001.vertex_groups.new(name='Bone.040')
for _i, _w in zip([107, 109, 110, 111, 112, 113, 114, 115, 116, 117, 118, 119, 120, 121, 122, 123, 124, 125, 126, 127], [0.0327, 0.1262, 0.02354, 0.2927, 0.3332, 0.2228, 0.2432, 0.4107, 0.1708, 0.1757, 0.1265, 0.1259, 0.4602, 0.4675, 0.4143, 0.2595, 0.06176, 0.05758, 0.04523, 0.05085]): _vg.add([_i], _w, 'REPLACE')
_vg = ob_plane_001.vertex_groups.new(name='Bone.041')
for _i, _w in zip([111, 112, 115, 120, 121, 122, 123, 124, 125, 126, 127], [0.00279, 0.007315, 0.02511, 0.05112, 0.1407, 0.353, 0.5969, 0.9061, 0.9122, 0.9272, 0.9223]): _vg.add([_i], _w, 'REPLACE')
_vg = ob_plane_001.vertex_groups.new(name='Bone.042')
for _i, _w in zip([6, 7, 14, 15, 16, 17, 18, 19, 103, 104, 105, 106, 107, 108, 110, 128, 129, 130, 131], [0.05443, 0.06151, 0.7668, 0.7407, 0.5204, 0.259, 0.1661, 0.08687, 0.6394, 0.7182, 0.1837, 0.1138, 0.05669, 0.1134, 0.05124, 0.1404, 0.1267, 0.04135, 0.02498]): _vg.add([_i], _w, 'REPLACE')
_vg = ob_plane_001.vertex_groups.new(name='Bone.043')
for _i, _w in zip([2, 3, 12, 13, 14, 15, 103, 104, 128, 129, 130, 131], [0.01438, 0.006844, 0.08388, 0.06571, 0.1034, 0.1082, 0.03047, 0.02518, 0.6214, 0.611, 0.2071, 0.1777]): _vg.add([_i], _w, 'REPLACE')
_vg = ob_plane_001.vertex_groups.new(name='Bone.044')
for _i, _w in zip([2, 3, 12, 13, 14, 15, 128, 129, 130, 131, 132, 133, 134, 137, 138, 139, 140], [0.09977, 0.1682, 0.5224, 0.2154, 0.005159, 0.006586, 0.1611, 0.1656, 0.5665, 0.4852, 0.09088, 0.01157, 0.03403, 0.03598, 0.05477, 0.07991, 0.09874]): _vg.add([_i], _w, 'REPLACE')
_vg = ob_plane_001.vertex_groups.new(name='Bone.045')
for _i, _w in zip([2, 3, 12, 13, 129, 130, 131, 132, 133, 134, 138, 139, 140, 141, 142, 143, 144, 145, 148], [0.3835, 0.0521, 0.06089, 0.3612, 0.01729, 0.0423, 0.138, 0.128, 0.1104, 0.08099, 0.04454, 0.0815, 0.01944, 0.06887, 0.03202, 0.04747, 0.008948, 0.01149, 0.004554]): _vg.add([_i], _w, 'REPLACE')
_vg = ob_plane_001.vertex_groups.new(name='Bone.046')
for _i, _w in zip([2, 3, 13, 131, 132, 133, 134, 138, 139, 141, 142, 143, 144, 145, 146, 147, 148, 149, 150, 151, 152, 153], [0.1736, 0.01115, 0.1126, 0.03688, 0.08767, 0.5989, 0.3587, 0.01309, 0.05496, 0.5485, 0.2731, 0.3591, 0.2037, 0.2166, 0.1605, 0.1609, 0.4732, 0.3786, 0.09211, 0.114, 0.04993, 0.04878]): _vg.add([_i], _w, 'REPLACE')
_vg = ob_plane_001.vertex_groups.new(name='Bone.047')
for _i, _w in zip([133, 141, 148, 149, 150, 151, 152, 153], [0.008938, 0.01602, 0.2832, 0.3206, 0.1044, 0.1195, 0.05384, 0.0526]): _vg.add([_i], _w, 'REPLACE')
_vg = ob_plane_001.vertex_groups.new(name='Bone.048')
for _i, _w in zip([148, 149, 150, 151, 152, 153, 154, 155, 156, 157, 158, 159], [0.11, 0.167, 0.6561, 0.6185, 0.5939, 0.5787, 0.1175, 0.1173, 0.2181, 0.2141, 0.1324, 0.1325]): _vg.add([_i], _w, 'REPLACE')
_vg = ob_plane_001.vertex_groups.new(name='Bone.049')
for _i, _w in zip([149, 150, 151, 152, 153, 154, 155, 156, 157, 158, 159], [0.003232, 0.1017, 0.09796, 0.2451, 0.2645, 0.2879, 0.2875, 0.5292, 0.5287, 0.3245, 0.3248]): _vg.add([_i], _w, 'REPLACE')
_vg = ob_plane_001.vertex_groups.new(name='Bone.050')
for _i, _w in zip([152, 153, 154, 155, 156, 157, 158, 159], [0.03411, 0.03003, 0.5711, 0.5717, 0.2089, 0.2143, 0.5165, 0.5161]): _vg.add([_i], _w, 'REPLACE')
_vg = ob_plane_001.vertex_groups.new(name='Bone.051')
for _i, _w in zip([2, 132, 133, 134, 139, 141, 142, 143, 144, 145, 146, 147], [0.006384, 0.03875, 0.05106, 0.1387, 0.005511, 0.08955, 0.05958, 0.06676, 0.03391, 0.03655, 0.01499, 0.01512]): _vg.add([_i], _w, 'REPLACE')
_vg = ob_plane_001.vertex_groups.new(name='Bone.052')
for _i, _w in zip([133, 134, 141, 142, 143, 144, 145, 146, 147, 148, 149], [0.06562, 0.09584, 0.1191, 0.5001, 0.39, 0.6373, 0.6198, 0.7165, 0.7158, 0.004448, 0.00247]): _vg.add([_i], _w, 'REPLACE')
_vg = ob_plane_001.vertex_groups.new(name='Bone.053')
for _i, _w in zip([2, 3, 12, 13, 129, 130, 131, 132, 133, 134, 135, 136, 137, 138, 139, 140, 141, 142, 143, 144, 145, 146, 147, 160], [0.2169, 0.5037, 0.2128, 0.1649, 0.002889, 0.0826, 0.08199, 0.5428, 0.07925, 0.2169, 0.1328, 0.1011, 0.2497, 0.5204, 0.5736, 0.4742, 0.08286, 0.07168, 0.07074, 0.04686, 0.04754, 0.024, 0.02412, 0.01578]): _vg.add([_i], _w, 'REPLACE')
_vg = ob_plane_001.vertex_groups.new(name='Bone.054')
for _i, _w in zip([3, 12, 132, 135, 136, 137, 138, 139, 140, 160, 161, 162, 163, 164, 165, 166, 167, 168, 171, 172, 173, 174], [0.1513, 0.04534, 0.03252, 0.4672, 0.5451, 0.5485, 0.2436, 0.1147, 0.2735, 0.2179, 0.1089, 0.08846, 0.05895, 0.05005, 0.02595, 0.01947, 0.006975, 0.004961, 0.05771, 0.06767, 0.006526, 0.005007]): _vg.add([_i], _w, 'REPLACE')
_vg = ob_plane_001.vertex_groups.new(name='Bone.055')
for _i, _w in zip([135, 136, 137, 138, 140, 160, 161, 162, 163, 164, 165, 166, 167, 168, 169, 170, 171, 172, 173, 174, 175, 176], [0.218, 0.1954, 0.07197, 0.02733, 0.02381, 0.4496, 0.329, 0.3105, 0.1927, 0.1721, 0.1282, 0.1188, 0.09703, 0.09381, 0.07901, 0.0786, 0.1259, 0.1429, 0.06071, 0.05868, 0.01585, 0.01308]): _vg.add([_i], _w, 'REPLACE')
_vg = ob_plane_001.vertex_groups.new(name='Bone.056')
for _i, _w in zip([135, 136, 160, 161, 162, 163, 164, 165, 166, 167, 168, 169, 170, 171, 172], [0.06885, 0.06406, 0.1411, 0.4336, 0.452, 0.5092, 0.5003, 0.3608, 0.3422, 0.2773, 0.2691, 0.2264, 0.2253, 0.02901, 0.03968]): _vg.add([_i], _w, 'REPLACE')
_vg = ob_plane_001.vertex_groups.new(name='Bone.057')
for _i, _w in zip([161, 162, 163, 164, 165, 166, 167, 168, 169, 170], [0.02085, 0.0369, 0.1143, 0.1367, 0.2584, 0.2707, 0.2125, 0.2096, 0.1756, 0.1748]): _vg.add([_i], _w, 'REPLACE')
_vg = ob_plane_001.vertex_groups.new(name='Bone.058')
for _i, _w in zip([161, 162, 163, 164, 165, 166, 167, 168, 169, 170], [0.0007266, 0.01308, 0.08172, 0.1006, 0.185, 0.2059, 0.3622, 0.3782, 0.4774, 0.48]): _vg.add([_i], _w, 'REPLACE')
_vg = ob_plane_001.vertex_groups.new(name='Bone.059')
for _i, _w in zip([135, 136, 160, 161, 162, 171, 172, 173, 174, 175, 176, 177, 178], [0.03104, 0.02267, 0.08901, 0.01277, 0.03129, 0.5515, 0.5145, 0.244, 0.2264, 0.13, 0.1234, 0.0385, 0.01607]): _vg.add([_i], _w, 'REPLACE')
_vg = ob_plane_001.vertex_groups.new(name='Bone.060')
for _i, _w in zip([160, 171, 172, 173, 174, 175, 176, 177, 178, 179, 180], [0.009313, 0.1754, 0.1763, 0.54, 0.5543, 0.5826, 0.5947, 0.2053, 0.153, 0.04357, 0.04296]): _vg.add([_i], _w, 'REPLACE')
_vg = ob_plane_001.vertex_groups.new(name='Bone.061')
for _i, _w in zip([171, 172, 173, 174, 175, 176, 177, 178, 179, 180, 181, 182, 183, 184, 185, 186, 189, 190], [0.009983, 0.01103, 0.09134, 0.09767, 0.2058, 0.2032, 0.669, 0.7237, 0.6737, 0.677, 0.3382, 0.377, 0.176, 0.2027, 0.1019, 0.1041, 0.01075, 0.01294]): _vg.add([_i], _w, 'REPLACE')
_vg = ob_plane_001.vertex_groups.new(name='Bone.062')
for _i, _w in zip([177, 178, 179, 180, 181, 182, 183, 184, 185, 186, 187, 188, 189, 190], [0.03578, 0.05306, 0.1891, 0.188, 0.4507, 0.4372, 0.4482, 0.4624, 0.2528, 0.2543, 0.04582, 0.03128, 0.07228, 0.07491]): _vg.add([_i], _w, 'REPLACE')
_vg = ob_plane_001.vertex_groups.new(name='Bone.063')
for _i, _w in zip([179, 180, 181, 182, 183, 184, 185, 186, 187, 188, 189, 190], [0.05947, 0.05805, 0.1501, 0.1287, 0.2915, 0.2534, 0.4361, 0.4241, 0.07474, 0.06247, 0.1135, 0.1178]): _vg.add([_i], _w, 'REPLACE')
_vg = ob_plane_001.vertex_groups.new(name='Bone.064')
for _i, _w in zip([181, 182, 183, 184, 185, 186, 187, 188, 189, 190], [0.02048, 0.01194, 0.06562, 0.06109, 0.1875, 0.1848, 0.5746, 0.6066, 0.7691, 0.7812]): _vg.add([_i], _w, 'REPLACE')
_vg = ob_plane_001.vertex_groups.new(name='Bone.065')
for _i, _w in zip([186, 187, 188], [0.002368, 0.2813, 0.272]): _vg.add([_i], _w, 'REPLACE')
_m = ob_plane_001.modifiers.new('Armature', 'ARMATURE')
_m.object = ob_armature_001

# ---- collection membership
col_collection_1.objects.link(ob_armature_001)
col_collection_1.objects.link(ob_plane_001)

# ---- scene / render settings (as saved in the file)
scene.frame_start = 0; scene.frame_end = 60; scene.frame_set(226)
scene.render.engine = 'BLENDER_EEVEE_NEXT'
scene.render.image_settings.color_depth = '16'
scene.render.image_settings.compression = 80
scene.render.fps = 30
scene.render.dither_intensity = 0.0
scene.render.film_transparent = True
scene.render.use_stamp_camera = False
scene.render.stamp_foreground = (0.8, 0.8, 0.8, 0.0)
scene.render.stamp_background = (0.0, 0.0, 0.0, 0.0)
scene.cycles.use_denoising = False
scene.cycles.samples = 128
scene.cycles.sampling_pattern = 'TABULATED_SOBOL'
scene.cycles.use_adaptive_sampling = False
scene.cycles.use_light_tree = False
scene.cycles.blur_glossy = 0.0
scene.cycles.sample_clamp_indirect = 0.0
scene.view_settings.view_transform = 'Standard'
bpy.context.view_layer.update()

# ---- added for rendering (the .blend has no active camera and no usable light): camera, sun
cam_auto = bpy.data.cameras.new('AutoCamera')
cam_auto.lens = 50.0
cam_auto.sensor_width = 36.0
cam_auto.clip_end = 1000.0
ob_auto_camera = bpy.data.objects.new('AutoCamera', cam_auto)
scene.collection.objects.link(ob_auto_camera)
ob_auto_camera.location = (9.01582, -9.0987, 9.77224)
ob_auto_camera.rotation_euler = (1.09748, -7.21219e-08, 0.694738)
scene.camera = ob_auto_camera
light_auto_sun = bpy.data.lights.new('AutoSun', 'SUN')
light_auto_sun.energy = 3.0
light_auto_sun.angle = 0.0523599
ob_auto_sun = bpy.data.objects.new('AutoSun', light_auto_sun)
scene.collection.objects.link(ob_auto_sun)
ob_auto_sun.rotation_euler = (0.872665, 0.174533, 0.523599)
bpy.context.view_layer.update()
